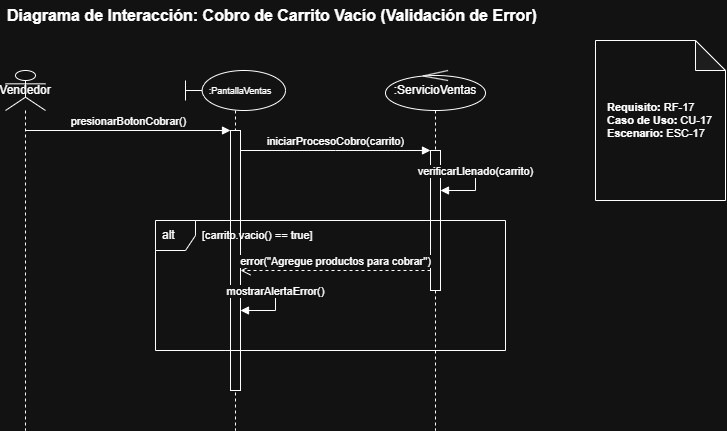

The diagram above was exported from draw.io. Its source (the exported page's mxGraphModel, read from the mxfile embedded in the PNG):
<mxGraphModel dx="752" dy="612" grid="1" gridSize="10" guides="1" tooltips="1" connect="1" arrows="1" fold="1" page="1" pageScale="1" pageWidth="827" pageHeight="1169" math="0" shadow="0">
  <root>
    <mxCell id="0" />
    <mxCell id="1" parent="0" />
    <mxCell id="title" parent="1" style="text;html=1;strokeColor=none;fillColor=none;align=left;verticalAlign=middle;whiteSpace=wrap;rounded=0;fontSize=16;fontStyle=1" value="Diagrama de Interacción: Cobro de Carrito Vacío (Validación de Error)" vertex="1">
      <mxGeometry height="30" width="600" x="40" y="10" as="geometry" />
    </mxCell>
    <mxCell id="note1" parent="1" style="shape=note;whiteSpace=wrap;html=1;backgroundOutline=1;darkOpacity=0.05;align=left;spacingLeft=10;fontSize=11;" value="&lt;b&gt;Requisito:&lt;/b&gt; RF-17&lt;br&gt;&lt;b&gt;Caso de Uso:&lt;/b&gt; CU-17&lt;br&gt;&lt;b&gt;Escenario:&lt;/b&gt; ESC-17" vertex="1">
      <mxGeometry height="160" width="130" x="630" y="50" as="geometry" />
    </mxCell>
    <mxCell id="actor" parent="1" style="shape=umlLifeline;participant=umlActor;perimeter=lifelinePerimeter;whiteSpace=wrap;html=1;container=1;dropTarget=0;collapsible=0;recursiveResize=0;outlineConnect=0;portConstraint=eastwest;" value="Vendedor" vertex="1">
      <mxGeometry height="360" width="40" x="40" y="80" as="geometry" />
    </mxCell>
    <mxCell id="pantalla" parent="1" style="shape=umlLifeline;participant=umlBoundary;perimeter=lifelinePerimeter;whiteSpace=wrap;html=1;container=1;dropTarget=0;collapsible=0;recursiveResize=0;outlineConnect=0;portConstraint=eastwest;" value="&amp;nbsp; &amp;nbsp;&lt;font style=&quot;font-size: 9px;&quot;&gt;:PantallaVentas&lt;/font&gt;" vertex="1">
      <mxGeometry height="360" width="100" x="220" y="80" as="geometry" />
    </mxCell>
    <mxCell id="act_pantalla" parent="pantalla" style="html=1;whiteSpace=wrap;" value="" vertex="1">
      <mxGeometry height="260" width="10" x="45" y="60" as="geometry" />
    </mxCell>
    <mxCell id="control" parent="1" style="shape=umlLifeline;participant=umlControl;perimeter=lifelinePerimeter;whiteSpace=wrap;html=1;container=1;dropTarget=0;collapsible=0;recursiveResize=0;outlineConnect=0;portConstraint=eastwest;" value=":ServicioVentas" vertex="1">
      <mxGeometry height="360" width="100" x="420" y="80" as="geometry" />
    </mxCell>
    <mxCell id="act_control" parent="control" style="html=1;whiteSpace=wrap;" value="" vertex="1">
      <mxGeometry height="140" width="10" x="45" y="80" as="geometry" />
    </mxCell>
    <mxCell id="m1" edge="1" parent="1" style="html=1;verticalAlign=bottom;endArrow=block;edgeStyle=elbowEdgeStyle;elbow=vertical;curved=0;rounded=0;fontSize=11;" value="presionarBotonCobrar()">
      <mxGeometry relative="1" as="geometry">
        <mxPoint x="60" y="140" as="sourcePoint" />
        <mxPoint x="265" y="140" as="targetPoint" />
      </mxGeometry>
    </mxCell>
    <mxCell id="m2" edge="1" parent="1" style="html=1;verticalAlign=bottom;endArrow=block;edgeStyle=elbowEdgeStyle;elbow=vertical;curved=0;rounded=0;fontSize=11;" value="iniciarProcesoCobro(carrito)">
      <mxGeometry relative="1" as="geometry">
        <mxPoint x="275" y="160" as="sourcePoint" />
        <mxPoint x="465" y="160" as="targetPoint" />
      </mxGeometry>
    </mxCell>
    <mxCell id="m3" edge="1" parent="1" style="html=1;verticalAlign=bottom;endArrow=block;edgeStyle=orthogonalEdgeStyle;curved=0;rounded=0;fontSize=11;" value="verificarLlenado(carrito)">
      <mxGeometry relative="1" as="geometry">
        <Array as="points">
          <mxPoint x="510" y="180" />
          <mxPoint x="510" y="200" />
        </Array>
        <mxPoint x="475" y="180" as="sourcePoint" />
        <mxPoint x="475" y="200" as="targetPoint" />
      </mxGeometry>
    </mxCell>
    <mxCell id="frame_alt" parent="1" style="shape=umlFrame;whiteSpace=wrap;html=1;width=40;height=30;boundedLbl=1;verticalAlign=middle;align=left;spacingLeft=5;" value="alt" vertex="1">
      <mxGeometry height="130" width="350" x="190" y="230" as="geometry" />
    </mxCell>
    <mxCell id="alt_cond1" parent="1" style="text;html=1;strokeColor=none;fillColor=none;align=left;verticalAlign=middle;whiteSpace=wrap;rounded=0;fontSize=11;" value="[carrito.vacio() == true]" vertex="1">
      <mxGeometry height="20" width="150" x="235" y="235" as="geometry" />
    </mxCell>
    <mxCell id="m4" edge="1" parent="1" style="html=1;verticalAlign=bottom;endArrow=open;dashed=1;endSize=8;edgeStyle=elbowEdgeStyle;elbow=vertical;curved=0;rounded=0;fontSize=11;" value="error(&quot;Agregue productos para cobrar&quot;)">
      <mxGeometry relative="1" as="geometry">
        <mxPoint x="465" y="280" as="sourcePoint" />
        <mxPoint x="275" y="280" as="targetPoint" />
      </mxGeometry>
    </mxCell>
    <mxCell id="m5" edge="1" parent="1" style="html=1;verticalAlign=bottom;endArrow=block;edgeStyle=orthogonalEdgeStyle;curved=0;rounded=0;fontSize=11;" value="mostrarAlertaError()">
      <mxGeometry relative="1" as="geometry">
        <Array as="points">
          <mxPoint x="310" y="300" />
          <mxPoint x="310" y="320" />
        </Array>
        <mxPoint x="275" y="300" as="sourcePoint" />
        <mxPoint x="275" y="320" as="targetPoint" />
      </mxGeometry>
    </mxCell>
  </root>
</mxGraphModel>